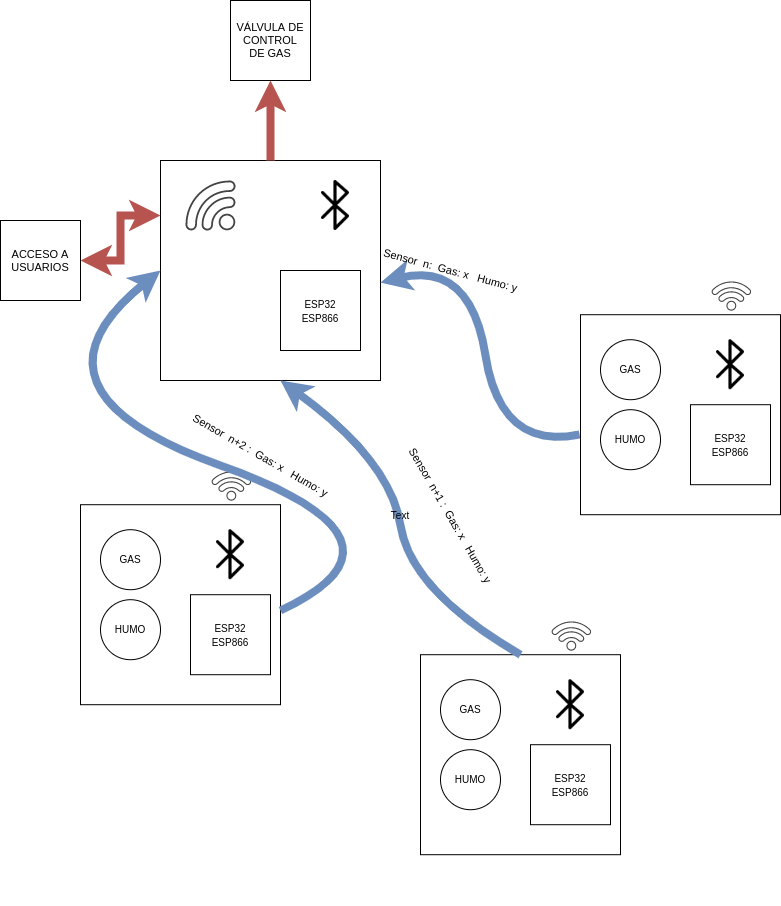

The diagram above was exported from draw.io. Its source (the exported page's mxGraphModel, read from the mxfile embedded in the PNG):
<mxGraphModel dx="1422" dy="1931" grid="1" gridSize="10" guides="1" tooltips="1" connect="1" arrows="1" fold="1" page="1" pageScale="1" pageWidth="827" pageHeight="1169" math="0" shadow="0">
  <root>
    <mxCell id="0" />
    <mxCell id="1" parent="0" />
    <mxCell id="LyxccDNNA4y_SpqKJlUb-10" value="" style="group" vertex="1" connectable="0" parent="1">
      <mxGeometry x="420" y="459.99679656440355" width="200" height="294.2132034355964" as="geometry" />
    </mxCell>
    <mxCell id="LyxccDNNA4y_SpqKJlUb-7" value="" style="group" vertex="1" connectable="0" parent="LyxccDNNA4y_SpqKJlUb-10">
      <mxGeometry y="44.21320343559643" width="200" height="250" as="geometry" />
    </mxCell>
    <mxCell id="LyxccDNNA4y_SpqKJlUb-4" value="" style="whiteSpace=wrap;html=1;aspect=fixed;fontSize=10;" vertex="1" parent="LyxccDNNA4y_SpqKJlUb-7">
      <mxGeometry width="200" height="200" as="geometry" />
    </mxCell>
    <mxCell id="LyxccDNNA4y_SpqKJlUb-3" value="" style="group" vertex="1" connectable="0" parent="LyxccDNNA4y_SpqKJlUb-7">
      <mxGeometry x="110" y="25" width="80" height="165" as="geometry" />
    </mxCell>
    <mxCell id="LyxccDNNA4y_SpqKJlUb-1" value="&lt;font style=&quot;font-size: 10px;&quot;&gt;ESP32&lt;br&gt;ESP866&lt;/font&gt;" style="whiteSpace=wrap;html=1;aspect=fixed;" vertex="1" parent="LyxccDNNA4y_SpqKJlUb-3">
      <mxGeometry y="65" width="80" height="80" as="geometry" />
    </mxCell>
    <mxCell id="LyxccDNNA4y_SpqKJlUb-2" value="" style="shape=image;html=1;verticalAlign=top;verticalLabelPosition=bottom;labelBackgroundColor=#ffffff;imageAspect=0;aspect=fixed;image=https://cdn1.iconfinder.com/data/icons/100-basic-for-user-interface/32/51-bluetooth-128.png;fontSize=10;" vertex="1" parent="LyxccDNNA4y_SpqKJlUb-3">
      <mxGeometry x="15" width="50" height="50" as="geometry" />
    </mxCell>
    <mxCell id="LyxccDNNA4y_SpqKJlUb-5" value="GAS" style="ellipse;whiteSpace=wrap;html=1;aspect=fixed;fontSize=10;" vertex="1" parent="LyxccDNNA4y_SpqKJlUb-7">
      <mxGeometry x="20" y="25" width="60" height="60" as="geometry" />
    </mxCell>
    <mxCell id="LyxccDNNA4y_SpqKJlUb-6" value="HUMO" style="ellipse;whiteSpace=wrap;html=1;aspect=fixed;fontSize=10;" vertex="1" parent="LyxccDNNA4y_SpqKJlUb-7">
      <mxGeometry x="20" y="95" width="60" height="60" as="geometry" />
    </mxCell>
    <mxCell id="LyxccDNNA4y_SpqKJlUb-9" value="" style="sketch=0;pointerEvents=1;shadow=0;dashed=0;html=1;strokeColor=none;fillColor=#434445;aspect=fixed;labelPosition=center;verticalLabelPosition=bottom;verticalAlign=top;align=center;outlineConnect=0;shape=mxgraph.vvd.wi_fi;fontSize=10;rotation=-45;" vertex="1" parent="LyxccDNNA4y_SpqKJlUb-10">
      <mxGeometry x="135.86" y="6.2132034355964265" width="30" height="30" as="geometry" />
    </mxCell>
    <mxCell id="LyxccDNNA4y_SpqKJlUb-11" value="" style="group" vertex="1" connectable="0" parent="1">
      <mxGeometry x="80" y="309.99679656440355" width="270" height="294.2132034355964" as="geometry" />
    </mxCell>
    <mxCell id="LyxccDNNA4y_SpqKJlUb-12" value="" style="group" vertex="1" connectable="0" parent="LyxccDNNA4y_SpqKJlUb-11">
      <mxGeometry y="44.21320343559643" width="200" height="250" as="geometry" />
    </mxCell>
    <mxCell id="LyxccDNNA4y_SpqKJlUb-13" value="" style="whiteSpace=wrap;html=1;aspect=fixed;fontSize=10;" vertex="1" parent="LyxccDNNA4y_SpqKJlUb-12">
      <mxGeometry width="200" height="200" as="geometry" />
    </mxCell>
    <mxCell id="LyxccDNNA4y_SpqKJlUb-14" value="" style="group" vertex="1" connectable="0" parent="LyxccDNNA4y_SpqKJlUb-12">
      <mxGeometry x="110" y="25" width="80" height="165" as="geometry" />
    </mxCell>
    <mxCell id="LyxccDNNA4y_SpqKJlUb-15" value="&lt;font style=&quot;font-size: 10px;&quot;&gt;ESP32&lt;br&gt;ESP866&lt;/font&gt;" style="whiteSpace=wrap;html=1;aspect=fixed;" vertex="1" parent="LyxccDNNA4y_SpqKJlUb-14">
      <mxGeometry y="65" width="80" height="80" as="geometry" />
    </mxCell>
    <mxCell id="LyxccDNNA4y_SpqKJlUb-16" value="" style="shape=image;html=1;verticalAlign=top;verticalLabelPosition=bottom;labelBackgroundColor=#ffffff;imageAspect=0;aspect=fixed;image=https://cdn1.iconfinder.com/data/icons/100-basic-for-user-interface/32/51-bluetooth-128.png;fontSize=10;" vertex="1" parent="LyxccDNNA4y_SpqKJlUb-14">
      <mxGeometry x="15" width="50" height="50" as="geometry" />
    </mxCell>
    <mxCell id="LyxccDNNA4y_SpqKJlUb-17" value="GAS" style="ellipse;whiteSpace=wrap;html=1;aspect=fixed;fontSize=10;" vertex="1" parent="LyxccDNNA4y_SpqKJlUb-12">
      <mxGeometry x="20" y="25" width="60" height="60" as="geometry" />
    </mxCell>
    <mxCell id="LyxccDNNA4y_SpqKJlUb-18" value="HUMO" style="ellipse;whiteSpace=wrap;html=1;aspect=fixed;fontSize=10;" vertex="1" parent="LyxccDNNA4y_SpqKJlUb-12">
      <mxGeometry x="20" y="95" width="60" height="60" as="geometry" />
    </mxCell>
    <mxCell id="LyxccDNNA4y_SpqKJlUb-19" value="" style="sketch=0;pointerEvents=1;shadow=0;dashed=0;html=1;strokeColor=none;fillColor=#434445;aspect=fixed;labelPosition=center;verticalLabelPosition=bottom;verticalAlign=top;align=center;outlineConnect=0;shape=mxgraph.vvd.wi_fi;fontSize=10;rotation=-45;" vertex="1" parent="LyxccDNNA4y_SpqKJlUb-11">
      <mxGeometry x="135.86" y="6.2132034355964265" width="30" height="30" as="geometry" />
    </mxCell>
    <mxCell id="LyxccDNNA4y_SpqKJlUb-58" value="&lt;font style=&quot;font-size: 11px;&quot;&gt;Sensor&amp;nbsp; n+2 :&amp;nbsp; Gas: x&amp;nbsp; &amp;nbsp;Humo: y&lt;/font&gt;" style="text;html=1;align=center;verticalAlign=middle;resizable=0;points=[];autosize=1;strokeColor=none;fillColor=none;fontSize=10;rotation=30;" vertex="1" parent="LyxccDNNA4y_SpqKJlUb-11">
      <mxGeometry x="90" y="-19.996796564403553" width="180" height="30" as="geometry" />
    </mxCell>
    <mxCell id="LyxccDNNA4y_SpqKJlUb-20" value="" style="group" vertex="1" connectable="0" parent="1">
      <mxGeometry x="580" y="119.99679656440355" width="200" height="294.2132034355964" as="geometry" />
    </mxCell>
    <mxCell id="LyxccDNNA4y_SpqKJlUb-21" value="" style="group" vertex="1" connectable="0" parent="LyxccDNNA4y_SpqKJlUb-20">
      <mxGeometry y="44.21320343559643" width="200" height="250" as="geometry" />
    </mxCell>
    <mxCell id="LyxccDNNA4y_SpqKJlUb-22" value="" style="whiteSpace=wrap;html=1;aspect=fixed;fontSize=10;" vertex="1" parent="LyxccDNNA4y_SpqKJlUb-21">
      <mxGeometry width="200" height="200" as="geometry" />
    </mxCell>
    <mxCell id="LyxccDNNA4y_SpqKJlUb-26" value="GAS" style="ellipse;whiteSpace=wrap;html=1;aspect=fixed;fontSize=10;" vertex="1" parent="LyxccDNNA4y_SpqKJlUb-21">
      <mxGeometry x="20" y="25" width="60" height="60" as="geometry" />
    </mxCell>
    <mxCell id="LyxccDNNA4y_SpqKJlUb-27" value="HUMO" style="ellipse;whiteSpace=wrap;html=1;aspect=fixed;fontSize=10;" vertex="1" parent="LyxccDNNA4y_SpqKJlUb-21">
      <mxGeometry x="20" y="95" width="60" height="60" as="geometry" />
    </mxCell>
    <mxCell id="LyxccDNNA4y_SpqKJlUb-24" value="&lt;font style=&quot;font-size: 10px;&quot;&gt;ESP32&lt;br&gt;ESP866&lt;/font&gt;" style="whiteSpace=wrap;html=1;aspect=fixed;" vertex="1" parent="LyxccDNNA4y_SpqKJlUb-21">
      <mxGeometry x="110" y="90" width="80" height="80" as="geometry" />
    </mxCell>
    <mxCell id="LyxccDNNA4y_SpqKJlUb-25" value="" style="shape=image;html=1;verticalAlign=top;verticalLabelPosition=bottom;labelBackgroundColor=#ffffff;imageAspect=0;aspect=fixed;image=https://cdn1.iconfinder.com/data/icons/100-basic-for-user-interface/32/51-bluetooth-128.png;fontSize=10;" vertex="1" parent="LyxccDNNA4y_SpqKJlUb-21">
      <mxGeometry x="125" y="25" width="50" height="50" as="geometry" />
    </mxCell>
    <mxCell id="LyxccDNNA4y_SpqKJlUb-28" value="" style="sketch=0;pointerEvents=1;shadow=0;dashed=0;html=1;strokeColor=none;fillColor=#434445;aspect=fixed;labelPosition=center;verticalLabelPosition=bottom;verticalAlign=top;align=center;outlineConnect=0;shape=mxgraph.vvd.wi_fi;fontSize=10;rotation=-45;" vertex="1" parent="LyxccDNNA4y_SpqKJlUb-20">
      <mxGeometry x="135.86" y="6.2132034355964265" width="30" height="30" as="geometry" />
    </mxCell>
    <mxCell id="LyxccDNNA4y_SpqKJlUb-45" value="" style="group" vertex="1" connectable="0" parent="1">
      <mxGeometry x="160" y="10" width="220" height="220" as="geometry" />
    </mxCell>
    <mxCell id="LyxccDNNA4y_SpqKJlUb-29" value="" style="whiteSpace=wrap;html=1;aspect=fixed;fontSize=10;" vertex="1" parent="LyxccDNNA4y_SpqKJlUb-45">
      <mxGeometry width="220" height="220" as="geometry" />
    </mxCell>
    <mxCell id="LyxccDNNA4y_SpqKJlUb-42" value="" style="shape=image;html=1;verticalAlign=top;verticalLabelPosition=bottom;labelBackgroundColor=#ffffff;imageAspect=0;aspect=fixed;image=https://cdn1.iconfinder.com/data/icons/100-basic-for-user-interface/32/51-bluetooth-128.png;fontSize=10;" vertex="1" parent="LyxccDNNA4y_SpqKJlUb-45">
      <mxGeometry x="150" y="19.99999999999997" width="50" height="50" as="geometry" />
    </mxCell>
    <mxCell id="LyxccDNNA4y_SpqKJlUb-43" value="" style="sketch=0;pointerEvents=1;shadow=0;dashed=0;html=1;strokeColor=none;fillColor=#434445;aspect=fixed;labelPosition=center;verticalLabelPosition=bottom;verticalAlign=top;align=center;outlineConnect=0;shape=mxgraph.vvd.wi_fi;fontSize=10;rotation=-90;" vertex="1" parent="LyxccDNNA4y_SpqKJlUb-45">
      <mxGeometry x="25" y="20" width="50" height="50" as="geometry" />
    </mxCell>
    <mxCell id="LyxccDNNA4y_SpqKJlUb-44" value="&lt;font style=&quot;font-size: 10px;&quot;&gt;ESP32&lt;br&gt;ESP866&lt;/font&gt;" style="whiteSpace=wrap;html=1;aspect=fixed;" vertex="1" parent="LyxccDNNA4y_SpqKJlUb-45">
      <mxGeometry x="120" y="110" width="80" height="80" as="geometry" />
    </mxCell>
    <mxCell id="LyxccDNNA4y_SpqKJlUb-46" value="" style="curved=1;endArrow=classic;html=1;rounded=0;fontSize=10;exitX=-0.005;exitY=0.599;exitDx=0;exitDy=0;exitPerimeter=0;entryX=1;entryY=0.555;entryDx=0;entryDy=0;entryPerimeter=0;fillColor=#dae8fc;strokeColor=#6c8ebf;strokeWidth=8;" edge="1" parent="1" source="LyxccDNNA4y_SpqKJlUb-22" target="LyxccDNNA4y_SpqKJlUb-29">
      <mxGeometry width="50" height="50" relative="1" as="geometry">
        <mxPoint x="390" y="400" as="sourcePoint" />
        <mxPoint x="440" y="350" as="targetPoint" />
        <Array as="points">
          <mxPoint x="500" y="300" />
          <mxPoint x="470" y="110" />
        </Array>
      </mxGeometry>
    </mxCell>
    <mxCell id="LyxccDNNA4y_SpqKJlUb-49" value="" style="curved=1;endArrow=classic;html=1;rounded=0;fontSize=10;strokeWidth=8;entryX=0;entryY=0.5;entryDx=0;entryDy=0;fillColor=#dae8fc;strokeColor=#6c8ebf;" edge="1" parent="1" target="LyxccDNNA4y_SpqKJlUb-29">
      <mxGeometry width="50" height="50" relative="1" as="geometry">
        <mxPoint x="280" y="460" as="sourcePoint" />
        <mxPoint x="430" y="340" as="targetPoint" />
        <Array as="points">
          <mxPoint x="430" y="390" />
          <mxPoint x="10" y="240" />
        </Array>
      </mxGeometry>
    </mxCell>
    <mxCell id="LyxccDNNA4y_SpqKJlUb-50" value="" style="curved=1;endArrow=classic;html=1;rounded=0;fontSize=10;strokeWidth=8;exitX=0.5;exitY=0;exitDx=0;exitDy=0;fillColor=#dae8fc;strokeColor=#6c8ebf;" edge="1" parent="1" source="LyxccDNNA4y_SpqKJlUb-4">
      <mxGeometry width="50" height="50" relative="1" as="geometry">
        <mxPoint x="380" y="390" as="sourcePoint" />
        <mxPoint x="280" y="230" as="targetPoint" />
        <Array as="points">
          <mxPoint x="410" y="440" />
          <mxPoint x="390" y="310" />
        </Array>
      </mxGeometry>
    </mxCell>
    <mxCell id="LyxccDNNA4y_SpqKJlUb-55" value="Text" style="text;html=1;strokeColor=none;fillColor=none;align=center;verticalAlign=middle;whiteSpace=wrap;rounded=0;fontSize=10;" vertex="1" parent="1">
      <mxGeometry x="370" y="350" width="60" height="30" as="geometry" />
    </mxCell>
    <mxCell id="LyxccDNNA4y_SpqKJlUb-56" value="&lt;font style=&quot;font-size: 11px;&quot;&gt;Sensor&amp;nbsp; n:&amp;nbsp; Gas: x&amp;nbsp; &amp;nbsp;Humo: y&lt;/font&gt;" style="text;html=1;align=center;verticalAlign=middle;resizable=0;points=[];autosize=1;strokeColor=none;fillColor=none;fontSize=10;rotation=15;" vertex="1" parent="1">
      <mxGeometry x="370" y="105" width="160" height="30" as="geometry" />
    </mxCell>
    <mxCell id="LyxccDNNA4y_SpqKJlUb-57" value="&lt;font style=&quot;font-size: 11px;&quot;&gt;Sensor&amp;nbsp; n+1 :&amp;nbsp; Gas: x&amp;nbsp; &amp;nbsp;Humo: y&lt;/font&gt;" style="text;html=1;align=center;verticalAlign=middle;resizable=0;points=[];autosize=1;strokeColor=none;fillColor=none;fontSize=10;rotation=60;" vertex="1" parent="1">
      <mxGeometry x="360" y="350" width="180" height="30" as="geometry" />
    </mxCell>
    <mxCell id="LyxccDNNA4y_SpqKJlUb-60" value="" style="edgeStyle=orthogonalEdgeStyle;rounded=0;orthogonalLoop=1;jettySize=auto;html=1;fontSize=11;strokeWidth=8;entryX=0;entryY=0.25;entryDx=0;entryDy=0;fillColor=#f8cecc;strokeColor=#b85450;startArrow=classic;startFill=0;" edge="1" parent="1" source="LyxccDNNA4y_SpqKJlUb-59" target="LyxccDNNA4y_SpqKJlUb-29">
      <mxGeometry relative="1" as="geometry" />
    </mxCell>
    <mxCell id="LyxccDNNA4y_SpqKJlUb-59" value="ACCESO A&lt;br&gt;USUARIOS" style="whiteSpace=wrap;html=1;aspect=fixed;fontSize=11;" vertex="1" parent="1">
      <mxGeometry y="70" width="80" height="80" as="geometry" />
    </mxCell>
    <mxCell id="LyxccDNNA4y_SpqKJlUb-61" value="VÁLVULA DE CONTROL&lt;br&gt;DE GAS" style="whiteSpace=wrap;html=1;aspect=fixed;fontSize=11;" vertex="1" parent="1">
      <mxGeometry x="230" y="-150" width="80" height="80" as="geometry" />
    </mxCell>
    <mxCell id="LyxccDNNA4y_SpqKJlUb-65" value="" style="edgeStyle=orthogonalEdgeStyle;rounded=0;orthogonalLoop=1;jettySize=auto;html=1;fontSize=11;startArrow=none;startFill=0;strokeWidth=8;fillColor=#f8cecc;strokeColor=#b85450;" edge="1" parent="1" source="LyxccDNNA4y_SpqKJlUb-29" target="LyxccDNNA4y_SpqKJlUb-61">
      <mxGeometry relative="1" as="geometry" />
    </mxCell>
  </root>
</mxGraphModel>